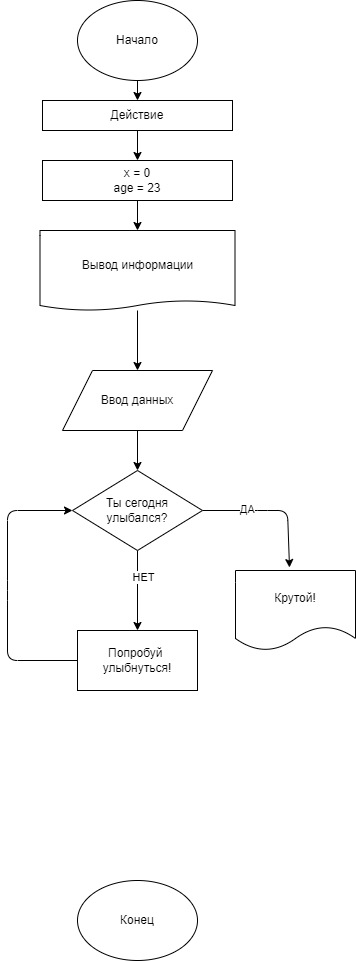

The diagram above was exported from draw.io. Its source (the exported page's mxGraphModel, read from the mxfile embedded in the PNG):
<mxGraphModel dx="953" dy="641" grid="1" gridSize="10" guides="1" tooltips="1" connect="1" arrows="1" fold="1" page="1" pageScale="1" pageWidth="850" pageHeight="1100" math="0" shadow="0">
  <root>
    <mxCell id="0" />
    <mxCell id="1" parent="0" />
    <mxCell id="4" style="edgeStyle=none;html=1;" edge="1" parent="1" source="2" target="3">
      <mxGeometry relative="1" as="geometry" />
    </mxCell>
    <mxCell id="2" value="Начало" style="ellipse;whiteSpace=wrap;html=1;" vertex="1" parent="1">
      <mxGeometry x="340" y="30" width="120" height="80" as="geometry" />
    </mxCell>
    <mxCell id="7" style="edgeStyle=none;html=1;" edge="1" parent="1" source="3" target="6">
      <mxGeometry relative="1" as="geometry" />
    </mxCell>
    <mxCell id="3" value="Действие" style="rounded=0;whiteSpace=wrap;html=1;" vertex="1" parent="1">
      <mxGeometry x="305" y="130" width="190" height="30" as="geometry" />
    </mxCell>
    <mxCell id="9" style="edgeStyle=none;html=1;entryX=0.5;entryY=0;entryDx=0;entryDy=0;" edge="1" parent="1" source="6" target="8">
      <mxGeometry relative="1" as="geometry" />
    </mxCell>
    <mxCell id="6" value="x = 0&lt;br&gt;age = 23" style="rounded=0;whiteSpace=wrap;html=1;" vertex="1" parent="1">
      <mxGeometry x="305" y="190" width="190" height="40" as="geometry" />
    </mxCell>
    <mxCell id="12" style="edgeStyle=none;html=1;" edge="1" parent="1" source="8" target="13">
      <mxGeometry relative="1" as="geometry">
        <mxPoint x="400" y="410" as="targetPoint" />
      </mxGeometry>
    </mxCell>
    <mxCell id="8" value="Вывод информации" style="shape=document;whiteSpace=wrap;html=1;boundedLbl=1;size=0.125;" vertex="1" parent="1">
      <mxGeometry x="302.5" y="260" width="195" height="80" as="geometry" />
    </mxCell>
    <mxCell id="11" value="Конец" style="ellipse;whiteSpace=wrap;html=1;" vertex="1" parent="1">
      <mxGeometry x="340" y="910" width="120" height="80" as="geometry" />
    </mxCell>
    <mxCell id="15" style="edgeStyle=none;html=1;entryX=0.5;entryY=0;entryDx=0;entryDy=0;" edge="1" parent="1" source="13" target="14">
      <mxGeometry relative="1" as="geometry" />
    </mxCell>
    <mxCell id="13" value="Ввод данных" style="shape=parallelogram;perimeter=parallelogramPerimeter;whiteSpace=wrap;html=1;fixedSize=1;size=30;" vertex="1" parent="1">
      <mxGeometry x="325" y="400" width="150" height="60" as="geometry" />
    </mxCell>
    <mxCell id="18" style="edgeStyle=none;html=1;entryX=0.45;entryY=-0.037;entryDx=0;entryDy=0;entryPerimeter=0;" edge="1" parent="1" source="14" target="17">
      <mxGeometry relative="1" as="geometry">
        <mxPoint x="570" y="540" as="targetPoint" />
        <Array as="points">
          <mxPoint x="520" y="540" />
          <mxPoint x="550" y="540" />
        </Array>
      </mxGeometry>
    </mxCell>
    <mxCell id="19" value="ДА" style="edgeLabel;html=1;align=center;verticalAlign=middle;resizable=0;points=[];" vertex="1" connectable="0" parent="18">
      <mxGeometry x="-0.3806" y="2" relative="1" as="geometry">
        <mxPoint as="offset" />
      </mxGeometry>
    </mxCell>
    <mxCell id="24" style="edgeStyle=none;html=1;entryX=0.5;entryY=0;entryDx=0;entryDy=0;" edge="1" parent="1" source="14" target="23">
      <mxGeometry relative="1" as="geometry" />
    </mxCell>
    <mxCell id="25" value="НЕТ" style="edgeLabel;html=1;align=center;verticalAlign=middle;resizable=0;points=[];" vertex="1" connectable="0" parent="24">
      <mxGeometry x="-0.35" y="5" relative="1" as="geometry">
        <mxPoint as="offset" />
      </mxGeometry>
    </mxCell>
    <mxCell id="14" value="Ты сегодня&lt;br&gt;улыбался?" style="rhombus;whiteSpace=wrap;html=1;" vertex="1" parent="1">
      <mxGeometry x="335" y="500" width="130" height="80" as="geometry" />
    </mxCell>
    <mxCell id="17" value="Крутой!" style="shape=document;whiteSpace=wrap;html=1;boundedLbl=1;" vertex="1" parent="1">
      <mxGeometry x="498" y="600" width="120" height="80" as="geometry" />
    </mxCell>
    <mxCell id="26" style="edgeStyle=none;html=1;entryX=0;entryY=0.5;entryDx=0;entryDy=0;" edge="1" parent="1" source="23" target="14">
      <mxGeometry relative="1" as="geometry">
        <mxPoint x="270" y="450" as="targetPoint" />
        <Array as="points">
          <mxPoint x="270" y="690" />
          <mxPoint x="270" y="620" />
          <mxPoint x="270" y="540" />
        </Array>
      </mxGeometry>
    </mxCell>
    <mxCell id="23" value="Попробуй&amp;nbsp;&lt;br&gt;улыбнуться!" style="rounded=0;whiteSpace=wrap;html=1;" vertex="1" parent="1">
      <mxGeometry x="340" y="660" width="120" height="60" as="geometry" />
    </mxCell>
  </root>
</mxGraphModel>